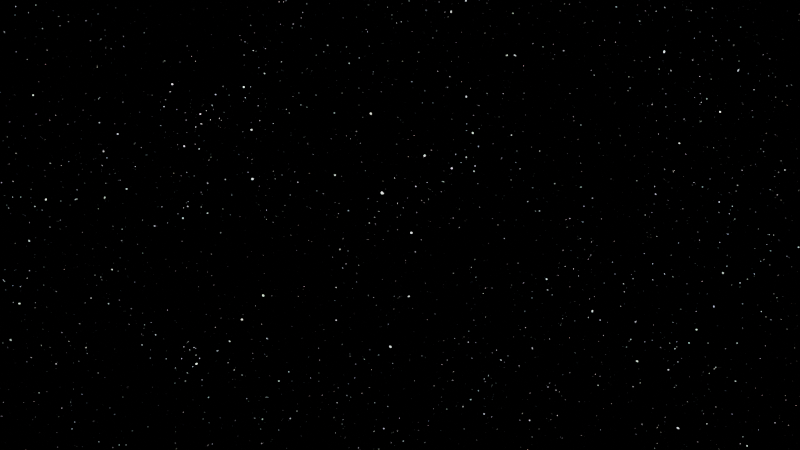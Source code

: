 # Source: ceuEstrelado.blend  (saved by Blender 4.4.32; exported with 4.5.12 LTS)
import bpy
from mathutils import Matrix  # noqa: F401  (used for matrix-valued properties, if any)

bpy.ops.wm.read_factory_settings(use_empty=True)
scene = bpy.context.scene
scene.name = 'Scene'

# ---- world
world_world = bpy.data.worlds.new('World'); scene.world = world_world
world_world.use_nodes = True; world_world.node_tree.nodes.clear()
_N = world_world.node_tree.nodes; _L = world_world.node_tree.links
n0 = _N.new('ShaderNodeOutputWorld'); n0.name = 'World Output'; n0.location = (583, 383)
n1 = _N.new('ShaderNodeBackground'); n1.name = 'Background'; n1.location = (434, 383)
n2 = _N.new('ShaderNodeTexVoronoi'); n2.name = 'Voronoi Texture'; n2.location = (-203, 538)
n2.feature = 'SMOOTH_F1'
n2.inputs[2].default_value = 200.0
n3 = _N.new('ShaderNodeMapRange'); n3.name = 'Map Range'; n3.location = (-32, 534)
n3.inputs[1].default_value = 0.05
n3.inputs[2].default_value = 0.0
n3.inputs[4].default_value = 5.0
n4 = _N.new('ShaderNodeTexVoronoi'); n4.name = 'Voronoi Texture.001'; n4.location = (-205, 164)
n4.feature = 'SMOOTH_F1'
n4.inputs[2].default_value = 350.0
n5 = _N.new('ShaderNodeMapRange'); n5.name = 'Map Range.001'; n5.location = (-38, 168)
n5.inputs[1].default_value = 0.05
n5.inputs[2].default_value = 0.0
n5.inputs[4].default_value = 2.0
n6 = _N.new('ShaderNodeMath'); n6.name = 'Math'; n6.location = (126, 446)
n7 = _N.new('ShaderNodeMath'); n7.name = 'Math.001'; n7.location = (279, 437)
n7.operation = 'MULTIPLY'
n8 = _N.new('ShaderNodeTexNoise'); n8.name = 'Noise Texture'; n8.location = (134, 272)
n8.inputs[2].default_value = 10.0
n8.inputs[3].default_value = 20.0
_L.new(n1.outputs[0], n0.inputs[0])
_L.new(n2.outputs[0], n3.inputs[0])
_L.new(n4.outputs[0], n5.inputs[0])
_L.new(n7.outputs[0], n1.inputs[0])
_L.new(n3.outputs[0], n6.inputs[0])
_L.new(n5.outputs[0], n6.inputs[1])
_L.new(n6.outputs[0], n7.inputs[0])
_L.new(n8.outputs[0], n7.inputs[1])
n0.is_active_output = True
world_world.color = (0.05088, 0.05088, 0.05088)
world_world.sun_shadow_jitter_overblur = 0.0

# ---- objects

# ---- transforms, parenting, visibility, modifiers, constraints

# ---- collection membership

# ---- scene / render settings (as saved in the file)
scene.frame_start = 1; scene.frame_end = 250; scene.frame_set(1)
scene.render.engine = 'BLENDER_EEVEE_NEXT'
bpy.context.view_layer.update()

# ---- added for rendering (the .blend has no active camera and no usable light): camera, sun
cam_auto = bpy.data.cameras.new('AutoCamera')
cam_auto.lens = 50.0
cam_auto.sensor_width = 36.0
cam_auto.clip_end = 1000.0
ob_auto_camera = bpy.data.objects.new('AutoCamera', cam_auto)
scene.collection.objects.link(ob_auto_camera)
ob_auto_camera.location = (9.25225, -11.1027, 7.4018)
ob_auto_camera.rotation_euler = (1.09748, -7.21219e-08, 0.694738)
scene.camera = ob_auto_camera
light_auto_sun = bpy.data.lights.new('AutoSun', 'SUN')
light_auto_sun.energy = 3.0
light_auto_sun.angle = 0.0523599
ob_auto_sun = bpy.data.objects.new('AutoSun', light_auto_sun)
scene.collection.objects.link(ob_auto_sun)
ob_auto_sun.rotation_euler = (0.872665, 0.174533, 0.523599)
bpy.context.view_layer.update()
